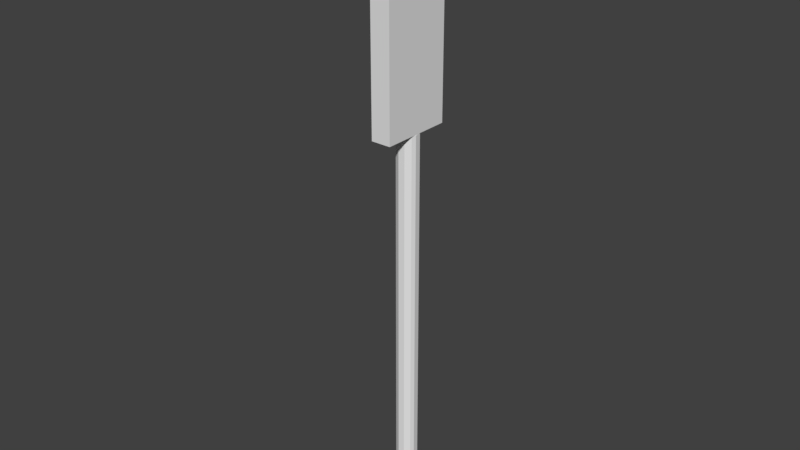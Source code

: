 # Source: Lever.blend  (saved by Blender 2.79.0; exported with 4.5.12 LTS)
import bpy
from mathutils import Matrix  # noqa: F401  (used for matrix-valued properties, if any)

bpy.ops.wm.read_factory_settings(use_empty=True)
scene = bpy.context.scene
scene.name = 'Scene'

# ---- collections
col_collection_1 = bpy.data.collections.new('Collection 1'); scene.collection.children.link(col_collection_1)

# ---- world
world_world = bpy.data.worlds.new('World'); scene.world = world_world
world_world.color = (0.05088, 0.05088, 0.05088)
world_world.use_sun_shadow = False
world_world.sun_shadow_jitter_overblur = 0.0
world_world.cycles.sampling_method = 'MANUAL'

# ---- meshes
me_cylinder_002 = bpy.data.meshes.new('Cylinder.002')
me_cylinder_002.from_pydata([(0.001194, -0.001022, 0.01604), (0.001194, -0.001022, 0.03907), (0.005605, -0.001022, 0.01604), (0.006138, -0.001022, 0.03907), (0.01236, -0.001022, 0.01604), (0.01236, -0.001022, 0.03907), (0.01223, -0.007261, 0.01604), (0.01223, -0.006729, 0.03907), (0.01236, -0.01167, 0.01604), (0.01236, -0.01167, 0.03907), (0.01236, -0.01608, 0.01604), (0.01236, -0.01608, 0.03907), (0.01236, -0.02408, 0.01604), (0.01236, -0.02408, 0.03907), (0.005605, -0.02408, 0.01604), (0.005605, -0.02408, 0.03907), (0.001194, -0.02408, 0.01604), (0.001194, -0.02408, 0.03907), (-0.01032, -0.02408, 0.01604), (-0.01032, -0.02408, 0.03907), (-0.01032, -0.02081, 0.01604), (-0.01032, -0.02081, 0.03907), (-0.01032, -0.01662, 0.01604), (-0.01032, -0.01662, 0.03907), (-0.01032, -0.01167, 0.01604), (-0.01032, -0.01167, 0.03907), (-0.01032, -0.006729, 0.01604), (-0.01032, -0.006729, 0.03907), (-0.01032, -0.001022, 0.01604), (-0.01032, -0.001022, 0.03907), (-0.003218, -0.001022, 0.01604), (-0.003218, -0.001022, 0.03907), (0.001194, -0.001022, -0.001587), (0.001194, -0.001022, 0.003733), (0.005605, -0.001022, 0.003733), (0.01236, -0.001022, 0.003733), (0.01222, -0.007261, 0.003733), (0.01236, -0.01167, 0.003733), (0.01236, -0.01608, 0.003733), (0.01236, -0.02408, 0.003733), (0.005605, -0.02408, 0.003733), (0.001194, -0.02408, 0.003733), (-0.01032, -0.02408, 0.003733), (-0.01032, -0.02081, 0.003733), (-0.01032, -0.01662, 0.003733), (-0.01032, -0.01167, 0.003733), (-0.01032, -0.006729, 0.003733), (-0.01032, -0.001022, 0.003733), (-0.003218, -0.001022, 0.003733), (0.001194, -0.001022, -0.007156), (0.005605, -0.001022, -0.001587), (0.01236, -0.001022, -0.001587), (0.01222, -0.007261, -0.001587), (0.01236, -0.01167, -0.001587), (0.01236, -0.01608, -0.001587), (0.01236, -0.02408, -0.001587), (0.005605, -0.02408, -0.001587), (0.001194, -0.02408, -0.001587), (-0.01032, -0.02408, -0.001587), (-0.01032, -0.02081, -0.001587), (-0.01032, -0.01662, -0.001587), (-0.01032, -0.01167, -0.001587), (-0.01032, -0.006729, -0.001587), (-0.01032, -0.001022, -0.001587), (-0.003218, -0.001022, -0.001587), (0.005605, -0.001022, -0.007156), (0.01236, -0.001022, -0.007156), (0.01222, -0.007261, -0.007156), (0.01236, -0.01167, -0.007156), (0.01236, -0.01608, -0.007156), (0.01236, -0.02408, -0.007156), (0.005605, -0.02408, -0.007156), (0.001194, -0.02408, -0.007156), (-0.01032, -0.02408, -0.007156), (-0.01032, -0.01982, -0.007156), (-0.01032, -0.01608, -0.007156), (-0.01032, -0.01167, -0.007156), (-0.01032, -0.006729, -0.007156), (-0.01032, -0.001022, -0.007156), (-0.003218, -0.001022, -0.007156), (0.001194, -0.01167, -0.007156), (0.003969, -0.004634, 0.2141), (0.00341, -0.005983, 0.03907), (0.0007206, -0.005448, 0.03907), (0.00569, -0.007507, 0.03907), (0.007214, -0.009787, 0.03907), (0.007749, -0.01248, 0.03907), (0.007214, -0.01517, 0.03907), (0.00569, -0.01745, 0.03907), (0.00341, -0.01897, 0.03907), (0.0007206, -0.0195, 0.03907), (-0.001969, -0.01897, 0.03907), (-0.004249, -0.01745, 0.03907), (-0.005772, -0.01517, 0.03907), (-0.006307, -0.01248, 0.03907), (-0.005772, -0.009787, 0.03907), (-0.004249, -0.007507, 0.03907), (-0.001969, -0.005983, 0.03907), (0.005765, -0.0002975, 0.2216), (0.0007206, -0.003988, 0.2141), (0.006723, -0.006474, 0.2141), (0.008563, -0.009228, 0.2141), (0.009209, -0.01248, 0.2141), (0.008563, -0.01572, 0.2141), (0.006723, -0.01848, 0.2141), (0.003969, -0.02032, 0.2141), (0.0007206, -0.02096, 0.2141), (-0.002528, -0.02032, 0.2141), (-0.005282, -0.01848, 0.2141), (-0.007122, -0.01572, 0.2141), (-0.007768, -0.01248, 0.2141), (-0.007122, -0.009228, 0.2141), (-0.005282, -0.006474, 0.2141), (-0.002528, -0.004634, 0.2141), (0.005765, -0.0002975, 0.2739), (0.0007206, 0.0007059, 0.2216), (0.01004, -0.003155, 0.2216), (0.0129, -0.007432, 0.2216), (0.0139, -0.01248, 0.2216), (0.0129, -0.01752, 0.2216), (0.01004, -0.0218, 0.2216), (0.005765, -0.02465, 0.2216), (0.0007206, -0.02566, 0.2216), (-0.004324, -0.02465, 0.2216), (-0.008601, -0.0218, 0.2216), (-0.01146, -0.01752, 0.2216), (-0.01246, -0.01248, 0.2216), (-0.01146, -0.007432, 0.2216), (-0.008601, -0.003155, 0.2216), (-0.004324, -0.0002975, 0.2216), (0.004835, -0.002544, 0.2769), (0.0007206, 0.0007059, 0.2739), (0.01004, -0.003155, 0.2739), (0.0129, -0.007432, 0.2739), (0.0139, -0.01248, 0.2739), (0.0129, -0.01752, 0.2739), (0.01004, -0.0218, 0.2739), (0.005765, -0.02465, 0.2739), (0.0007206, -0.02566, 0.2739), (-0.004324, -0.02465, 0.2739), (-0.008601, -0.0218, 0.2739), (-0.01146, -0.01752, 0.2739), (-0.01246, -0.01248, 0.2739), (-0.01146, -0.007432, 0.2739), (-0.008601, -0.003155, 0.2739), (-0.004324, -0.0002975, 0.2739), (0.0007206, -0.001725, 0.2769), (0.008323, -0.004874, 0.2769), (0.01065, -0.008362, 0.2769), (0.01147, -0.01248, 0.2769), (0.01065, -0.01659, 0.2769), (0.008323, -0.02008, 0.2769), (0.004835, -0.02241, 0.2769), (0.0007206, -0.02323, 0.2769), (-0.003394, -0.02241, 0.2769), (-0.006881, -0.02008, 0.2769), (-0.009212, -0.01659, 0.2769), (-0.01003, -0.01248, 0.2769), (-0.009212, -0.008362, 0.2769), (-0.006881, -0.004874, 0.2769), (-0.003394, -0.002544, 0.2769), (0.0007206, -0.01248, 0.2769)], [], [(3, 5, 4, 2), (5, 7, 6, 4), (7, 9, 8, 6), (9, 11, 10, 8), (11, 13, 12, 10), (13, 15, 14, 12), (15, 17, 16, 14), (17, 19, 18, 16), (19, 21, 20, 18), (21, 23, 22, 20), (23, 25, 24, 22), (25, 27, 26, 24), (27, 29, 28, 26), (29, 31, 30, 28), (31, 1, 0, 30), (8, 10, 38, 37), (22, 24, 45, 44), (12, 14, 40, 39), (2, 4, 35, 34), (26, 28, 47, 46), (16, 18, 42, 41), (6, 8, 37, 36), (30, 0, 33, 48), (20, 22, 44, 43), (10, 12, 39, 38), (0, 2, 34, 33), (24, 26, 46, 45), (14, 16, 41, 40), (4, 6, 36, 35), (28, 30, 48, 47), (18, 20, 43, 42), (1, 3, 2, 0), (41, 42, 58, 57), (48, 33, 32, 64), (33, 34, 50, 32), (40, 41, 57, 56), (47, 48, 64, 63), (39, 40, 56, 55), (46, 47, 63, 62), (38, 39, 55, 54), (45, 46, 62, 61), (37, 38, 54, 53), (44, 45, 61, 60), (36, 37, 53, 52), (43, 44, 60, 59), (35, 36, 52, 51), (42, 43, 59, 58), (34, 35, 51, 50), (62, 63, 78, 77), (54, 55, 70, 69), (61, 62, 77, 76), (53, 54, 69, 68), (60, 61, 76, 75), (52, 53, 68, 67), (59, 60, 75, 74), (51, 52, 67, 66), (58, 59, 74, 73), (50, 51, 66, 65), (57, 58, 73, 72), (64, 32, 49, 79), (32, 50, 65, 49), (56, 57, 72, 71), (63, 64, 79, 78), (55, 56, 71, 70), (77, 78, 80), (68, 69, 80), (73, 74, 80), (66, 67, 80), (71, 72, 80), (75, 76, 80), (49, 65, 80), (69, 70, 80), (78, 79, 80), (67, 68, 80), (76, 77, 80), (65, 66, 80), (74, 75, 80), (72, 73, 80), (70, 71, 80), (79, 49, 80), (25, 23, 93, 94), (15, 13, 88, 89), (5, 3, 82, 84), (29, 27, 95, 96), (19, 17, 90, 91), (9, 7, 85, 86), (1, 31, 97, 83), (23, 21, 92, 93), (13, 11, 87, 88), (3, 1, 83, 82), (27, 25, 94, 95), (17, 15, 89, 90), (7, 5, 84, 85), (31, 29, 96, 97), (21, 19, 91, 92), (11, 9, 86, 87), (90, 89, 105, 106), (97, 96, 112, 113), (89, 88, 104, 105), (96, 95, 111, 112), (88, 87, 103, 104), (95, 94, 110, 111), (87, 86, 102, 103), (94, 93, 109, 110), (86, 85, 101, 102), (93, 92, 108, 109), (85, 84, 100, 101), (92, 91, 107, 108), (84, 82, 81, 100), (91, 90, 106, 107), (83, 97, 113, 99), (82, 83, 99, 81), (111, 110, 126, 127), (103, 102, 118, 119), (110, 109, 125, 126), (102, 101, 117, 118), (109, 108, 124, 125), (101, 100, 116, 117), (108, 107, 123, 124), (100, 81, 98, 116), (107, 106, 122, 123), (99, 113, 129, 115), (81, 99, 115, 98), (106, 105, 121, 122), (113, 112, 128, 129), (105, 104, 120, 121), (112, 111, 127, 128), (104, 103, 119, 120), (117, 116, 132, 133), (124, 123, 139, 140), (116, 98, 114, 132), (123, 122, 138, 139), (115, 129, 145, 131), (98, 115, 131, 114), (122, 121, 137, 138), (129, 128, 144, 145), (121, 120, 136, 137), (128, 127, 143, 144), (120, 119, 135, 136), (127, 126, 142, 143), (119, 118, 134, 135), (126, 125, 141, 142), (118, 117, 133, 134), (125, 124, 140, 141), (114, 131, 146, 130), (138, 137, 152, 153), (145, 144, 159, 160), (137, 136, 151, 152), (144, 143, 158, 159), (136, 135, 150, 151), (143, 142, 157, 158), (135, 134, 149, 150), (142, 141, 156, 157), (134, 133, 148, 149), (141, 140, 155, 156), (133, 132, 147, 148), (140, 139, 154, 155), (132, 114, 130, 147), (139, 138, 153, 154), (131, 145, 160, 146), (150, 149, 161), (155, 154, 161), (160, 159, 161), (148, 147, 161), (153, 152, 161), (158, 157, 161), (130, 146, 161), (151, 150, 161), (156, 155, 161), (146, 160, 161), (149, 148, 161), (154, 153, 161), (159, 158, 161), (147, 130, 161), (152, 151, 161), (157, 156, 161)])
_uv = me_cylinder_002.uv_layers.new(name='UVMap')
_uv.uv.foreach_set('vector', [0.4181, 0.2464, 0.3978, 0.2464, 0.3978, 0.1712, 0.4198, 0.1712, 0.3978, 0.2464, 0.3792, 0.2464, 0.3774, 0.1712, 0.3978, 0.1712, 0.3792, 0.2464, 0.363, 0.2464, 0.363, 0.1712, 0.3774, 0.1712, 0.363, 0.2464, 0.3486, 0.2464, 0.3486, 0.1712, 0.363, 0.1712, 0.3486, 0.2464, 0.3225, 0.2464, 0.3225, 0.1712, 0.3486, 0.1712, 0.3225, 0.2464, 0.3005, 0.2464, 0.3005, 0.1712, 0.3225, 0.1712, 0.3005, 0.2464, 0.2861, 0.2464, 0.2861, 0.1712, 0.3005, 0.1712, 0.2861, 0.2464, 0.2485, 0.2464, 0.2485, 0.1712, 0.2861, 0.1712, 0.2485, 0.2464, 0.2378, 0.2464, 0.2378, 0.1712, 0.2485, 0.1712, 0.2378, 0.2464, 0.2241, 0.2464, 0.2241, 0.1712, 0.2378, 0.1712, 0.2241, 0.2464, 0.208, 0.2464, 0.208, 0.1712, 0.2241, 0.1712, 0.1757, 0.1995, 0.1586, 0.1968, 0.1714, 0.1173, 0.1885, 0.12, 0.4904, 0.2464, 0.4718, 0.2464, 0.4718, 0.1712, 0.4904, 0.1712, 0.4718, 0.2464, 0.4486, 0.2464, 0.4486, 0.1712, 0.4718, 0.1712, 0.4486, 0.2464, 0.4342, 0.2464, 0.4342, 0.1712, 0.4486, 0.1712, 0.363, 0.5046, 0.3486, 0.5046, 0.3486, 0.4644, 0.363, 0.4644, 0.2241, 0.5046, 0.208, 0.5046, 0.208, 0.4644, 0.2241, 0.4644, 0.3225, 0.5046, 0.3005, 0.5046, 0.3005, 0.4644, 0.3225, 0.4644, 0.4198, 0.5046, 0.3978, 0.5046, 0.3978, 0.4644, 0.4198, 0.4644, 0.4904, 0.5046, 0.4718, 0.5046, 0.4718, 0.4644, 0.4904, 0.4644, 0.2861, 0.5046, 0.2485, 0.5046, 0.2485, 0.4644, 0.2861, 0.4644, 0.3774, 0.5046, 0.363, 0.5046, 0.363, 0.4644, 0.3774, 0.4644, 0.4486, 0.5046, 0.4342, 0.5046, 0.4342, 0.4644, 0.4486, 0.4644, 0.2378, 0.5046, 0.2241, 0.5046, 0.2241, 0.4644, 0.2378, 0.4644, 0.3486, 0.5046, 0.3225, 0.5046, 0.3225, 0.4644, 0.3486, 0.4644, 0.4342, 0.5046, 0.4198, 0.5046, 0.4198, 0.4644, 0.4342, 0.4644, 0.1885, 0.12, 0.1714, 0.1173, 0.1782, 0.07479, 0.1953, 0.07753, 0.3005, 0.5046, 0.2861, 0.5046, 0.2861, 0.4644, 0.3005, 0.4644, 0.3978, 0.5046, 0.3774, 0.5046, 0.3774, 0.4644, 0.3978, 0.4644, 0.4718, 0.5046, 0.4486, 0.5046, 0.4486, 0.4644, 0.4718, 0.4644, 0.2485, 0.5046, 0.2378, 0.5046, 0.2378, 0.4644, 0.2485, 0.4644, 0.4342, 0.2464, 0.4181, 0.2464, 0.4198, 0.1712, 0.4342, 0.1712, 0.2861, 0.5407, 0.2485, 0.5407, 0.2485, 0.5234, 0.2861, 0.5234, 0.4486, 0.5407, 0.4342, 0.5407, 0.4342, 0.5234, 0.4486, 0.5234, 0.4342, 0.5407, 0.4198, 0.5407, 0.4198, 0.5234, 0.4342, 0.5234, 0.3005, 0.5407, 0.2861, 0.5407, 0.2861, 0.5234, 0.3005, 0.5234, 0.4718, 0.5407, 0.4486, 0.5407, 0.4486, 0.5234, 0.4718, 0.5234, 0.3225, 0.5407, 0.3005, 0.5407, 0.3005, 0.5234, 0.3225, 0.5234, 0.4904, 0.5407, 0.4718, 0.5407, 0.4718, 0.5234, 0.4904, 0.5234, 0.3486, 0.5407, 0.3225, 0.5407, 0.3225, 0.5234, 0.3486, 0.5234, 0.1953, 0.07753, 0.1782, 0.07479, 0.1811, 0.05642, 0.1982, 0.05916, 0.363, 0.5407, 0.3486, 0.5407, 0.3486, 0.5234, 0.363, 0.5234, 0.2241, 0.5407, 0.208, 0.5407, 0.208, 0.5234, 0.2241, 0.5234, 0.3774, 0.5407, 0.363, 0.5407, 0.363, 0.5234, 0.3774, 0.5234, 0.2378, 0.5407, 0.2241, 0.5407, 0.2241, 0.5234, 0.2378, 0.5234, 0.3978, 0.5407, 0.3774, 0.5407, 0.3774, 0.5234, 0.3978, 0.5234, 0.2485, 0.5407, 0.2378, 0.5407, 0.2378, 0.5234, 0.2485, 0.5234, 0.4198, 0.5407, 0.3978, 0.5407, 0.3978, 0.5234, 0.4198, 0.5234, 0.4904, 0.523, 0.4718, 0.523, 0.4718, 0.5049, 0.4904, 0.5049, 0.3486, 0.523, 0.3225, 0.523, 0.3225, 0.5049, 0.3486, 0.5049, 0.1982, 0.05916, 0.1811, 0.05642, 0.1842, 0.03719, 0.2013, 0.03993, 0.363, 0.523, 0.3486, 0.523, 0.3486, 0.5049, 0.363, 0.5049, 0.2241, 0.523, 0.208, 0.523, 0.208, 0.5049, 0.2224, 0.5049, 0.3774, 0.523, 0.363, 0.523, 0.363, 0.5049, 0.3774, 0.5049, 0.2378, 0.523, 0.2241, 0.523, 0.2224, 0.5049, 0.2346, 0.5049, 0.3978, 0.523, 0.3774, 0.523, 0.3774, 0.5049, 0.3978, 0.5049, 0.2485, 0.523, 0.2378, 0.523, 0.2346, 0.5049, 0.2485, 0.5049, 0.4198, 0.523, 0.3978, 0.523, 0.3978, 0.5049, 0.4198, 0.5049, 0.2861, 0.523, 0.2485, 0.523, 0.2485, 0.5049, 0.2861, 0.5049, 0.4486, 0.523, 0.4342, 0.523, 0.4342, 0.5049, 0.4486, 0.5049, 0.4342, 0.523, 0.4198, 0.523, 0.4198, 0.5049, 0.4342, 0.5049, 0.3005, 0.523, 0.2861, 0.523, 0.2861, 0.5049, 0.3005, 0.5049, 0.4718, 0.523, 0.4486, 0.523, 0.4486, 0.5049, 0.4718, 0.5049, 0.3225, 0.523, 0.3005, 0.523, 0.3005, 0.5049, 0.3225, 0.5049, 0.3668, 0.2467, 0.3854, 0.2467, 0.3507, 0.2843, 0.3507, 0.3207, 0.3363, 0.3207, 0.3507, 0.2843, 0.3102, 0.2467, 0.324, 0.2467, 0.3507, 0.2843, 0.3854, 0.3207, 0.3651, 0.3203, 0.3507, 0.2843, 0.3102, 0.2987, 0.3102, 0.2843, 0.3507, 0.2843, 0.3363, 0.2467, 0.3507, 0.2467, 0.3507, 0.2843, 0.3854, 0.2843, 0.3854, 0.2987, 0.3507, 0.2843, 0.3363, 0.3207, 0.3102, 0.3207, 0.3507, 0.2843, 0.3854, 0.2467, 0.3854, 0.2699, 0.3507, 0.2843, 0.3651, 0.3203, 0.3507, 0.3207, 0.3507, 0.2843, 0.2013, 0.03993, 0.1842, 0.03719, 0.2077, 0.000157, 0.3854, 0.2987, 0.3854, 0.3207, 0.3507, 0.2843, 0.324, 0.2467, 0.3363, 0.2467, 0.3507, 0.2843, 0.3102, 0.2843, 0.3102, 0.2467, 0.3507, 0.2843, 0.3102, 0.3207, 0.3102, 0.2987, 0.3507, 0.2843, 0.3854, 0.2699, 0.3854, 0.2843, 0.3507, 0.2843, 0.4441, 0.419, 0.4441, 0.4351, 0.4293, 0.4304, 0.431, 0.4216, 0.3922, 0.4595, 0.3701, 0.4595, 0.3919, 0.4378, 0.3993, 0.4428, 0.3701, 0.3842, 0.3904, 0.3842, 0.3993, 0.4004, 0.3919, 0.4054, 0.4441, 0.3842, 0.4441, 0.4028, 0.4293, 0.4128, 0.4243, 0.4054, 0.4441, 0.4595, 0.4066, 0.4595, 0.4081, 0.4445, 0.4169, 0.4428, 0.3701, 0.419, 0.3705, 0.4028, 0.3869, 0.4128, 0.3852, 0.4216, 0.4066, 0.3842, 0.421, 0.3842, 0.4169, 0.4004, 0.4081, 0.3987, 0.4441, 0.4351, 0.4441, 0.4488, 0.4243, 0.4378, 0.4293, 0.4304, 0.3701, 0.4595, 0.3701, 0.4334, 0.3869, 0.4304, 0.3919, 0.4378, 0.3904, 0.3842, 0.4066, 0.3842, 0.4081, 0.3987, 0.3993, 0.4004, 0.1586, 0.1968, 0.1757, 0.1995, 0.1762, 0.2139, 0.1667, 0.2142, 0.4066, 0.4595, 0.3922, 0.4595, 0.3993, 0.4428, 0.4081, 0.4445, 0.3705, 0.4028, 0.3701, 0.3842, 0.3919, 0.4054, 0.3869, 0.4128, 0.421, 0.3842, 0.4441, 0.3842, 0.4243, 0.4054, 0.4169, 0.4004, 0.4441, 0.4488, 0.4441, 0.4595, 0.4169, 0.4428, 0.4243, 0.4378, 0.3701, 0.4334, 0.3701, 0.419, 0.3852, 0.4216, 0.3869, 0.4304, 0.04472, 0.0004734, 0.05445, 0.0005168, 0.05287, 0.5576, 0.04233, 0.5576, 0.1322, 0.0003488, 0.142, 0.0002634, 0.1478, 0.5574, 0.1372, 0.5575, 0.05445, 0.0005168, 0.06417, 0.0005458, 0.06342, 0.5577, 0.05287, 0.5576, 0.142, 0.0002634, 0.1517, 0.0001638, 0.1583, 0.5573, 0.1478, 0.5574, 0.06417, 0.0005458, 0.0739, 0.0005606, 0.07396, 0.5577, 0.06342, 0.5577, 0.1667, 0.2142, 0.1762, 0.2139, 0.1977, 0.7629, 0.1873, 0.7632, 0.0739, 0.0005606, 0.08362, 0.0005611, 0.08451, 0.5577, 0.07396, 0.5577, 0.005827, 0.000157, 0.01555, 0.0002575, 0.0107, 0.5574, 0.000157, 0.5572, 0.08362, 0.0005611, 0.09335, 0.0005472, 0.09505, 0.5577, 0.08451, 0.5577, 0.01555, 0.0002575, 0.02528, 0.0003438, 0.02124, 0.5574, 0.0107, 0.5574, 0.09335, 0.0005472, 0.1031, 0.0005191, 0.1056, 0.5576, 0.09505, 0.5577, 0.02528, 0.0003438, 0.035, 0.0004158, 0.03179, 0.5575, 0.02124, 0.5574, 0.1031, 0.0005191, 0.1128, 0.0004766, 0.1161, 0.5576, 0.1056, 0.5576, 0.035, 0.0004158, 0.04472, 0.0004734, 0.04233, 0.5576, 0.03179, 0.5575, 0.1225, 0.0004198, 0.1322, 0.0003488, 0.1372, 0.5575, 0.1267, 0.5575, 0.1128, 0.0004766, 0.1225, 0.0004198, 0.1267, 0.5575, 0.1161, 0.5576, 0.1873, 0.7632, 0.1977, 0.7629, 0.2016, 0.7903, 0.1854, 0.7909, 0.2835, 0.4354, 0.2943, 0.4354, 0.2973, 0.4641, 0.2805, 0.4641, 0.2368, 0.3842, 0.2381, 0.3949, 0.2099, 0.4012, 0.208, 0.3845, 0.2943, 0.4354, 0.3049, 0.4332, 0.3137, 0.4606, 0.2973, 0.4641, 0.2381, 0.3949, 0.2415, 0.4052, 0.2153, 0.4171, 0.2099, 0.4012, 0.3049, 0.4332, 0.3148, 0.4288, 0.3291, 0.4538, 0.3137, 0.4606, 0.2415, 0.4052, 0.247, 0.4145, 0.2238, 0.4316, 0.2153, 0.4171, 0.3148, 0.4288, 0.3236, 0.4225, 0.3427, 0.444, 0.3291, 0.4538, 0.247, 0.4145, 0.2543, 0.4225, 0.2351, 0.444, 0.2238, 0.4316, 0.3308, 0.4145, 0.3363, 0.4052, 0.3625, 0.4171, 0.354, 0.4316, 0.3236, 0.4225, 0.3308, 0.4145, 0.354, 0.4316, 0.3427, 0.444, 0.2543, 0.4225, 0.263, 0.4288, 0.2487, 0.4538, 0.2351, 0.444, 0.3363, 0.4052, 0.3398, 0.3949, 0.3679, 0.4012, 0.3625, 0.4171, 0.263, 0.4288, 0.2729, 0.4332, 0.2641, 0.4606, 0.2487, 0.4538, 0.3398, 0.3949, 0.341, 0.3842, 0.3698, 0.3845, 0.3679, 0.4012, 0.2729, 0.4332, 0.2835, 0.4354, 0.2805, 0.4641, 0.2641, 0.4606, 0.3591, 0.0001575, 0.3759, 0.0001574, 0.3759, 0.1709, 0.3591, 0.1709, 0.2416, 0.0001576, 0.2584, 0.0001576, 0.2584, 0.1709, 0.2416, 0.1709, 0.3759, 0.0001574, 0.3927, 0.0001573, 0.3927, 0.1709, 0.3759, 0.1709, 0.2584, 0.0001576, 0.2752, 0.0001576, 0.2752, 0.1709, 0.2584, 0.1709, 0.4095, 0.0001573, 0.4263, 0.0001572, 0.4263, 0.1709, 0.4095, 0.1709, 0.3927, 0.0001573, 0.4095, 0.0001573, 0.4095, 0.1709, 0.3927, 0.1709, 0.2752, 0.0001576, 0.2919, 0.0001576, 0.2919, 0.1709, 0.2752, 0.1709, 0.4263, 0.0001572, 0.443, 0.0001571, 0.443, 0.1709, 0.4263, 0.1709, 0.2919, 0.0001576, 0.3087, 0.0001576, 0.3087, 0.1709, 0.2919, 0.1709, 0.443, 0.0001571, 0.4598, 0.000157, 0.4598, 0.1709, 0.443, 0.1709, 0.3087, 0.0001576, 0.3255, 0.0001576, 0.3255, 0.1709, 0.3087, 0.1709, 0.1854, 0.7909, 0.2016, 0.7903, 0.2077, 0.9544, 0.1916, 0.955, 0.3255, 0.0001576, 0.3423, 0.0001575, 0.3423, 0.1709, 0.3255, 0.1709, 0.208, 0.0001576, 0.2248, 0.0001576, 0.2248, 0.1709, 0.208, 0.1709, 0.3423, 0.0001575, 0.3591, 0.0001575, 0.3591, 0.1709, 0.3423, 0.1709, 0.2248, 0.0001576, 0.2416, 0.0001576, 0.2416, 0.1709, 0.2248, 0.1709, 0.2979, 0.3548, 0.2866, 0.3672, 0.2783, 0.3577, 0.2875, 0.3475, 0.2726, 0.254, 0.2866, 0.2634, 0.2783, 0.2729, 0.2669, 0.2653, 0.2726, 0.3766, 0.2568, 0.3822, 0.2541, 0.3699, 0.2669, 0.3653, 0.2866, 0.2634, 0.2979, 0.2758, 0.2875, 0.2831, 0.2783, 0.2729, 0.2568, 0.3822, 0.2401, 0.3839, 0.2404, 0.3712, 0.2541, 0.3699, 0.2979, 0.2758, 0.3058, 0.2906, 0.294, 0.2952, 0.2875, 0.2831, 0.1916, 0.955, 0.2077, 0.9544, 0.2067, 0.9665, 0.1935, 0.967, 0.3058, 0.2906, 0.3098, 0.3069, 0.2973, 0.3084, 0.294, 0.2952, 0.208, 0.2555, 0.2235, 0.2491, 0.2269, 0.2613, 0.2142, 0.2666, 0.3098, 0.3069, 0.3098, 0.3237, 0.2973, 0.3221, 0.2973, 0.3084, 0.2235, 0.2491, 0.2401, 0.2467, 0.2404, 0.2593, 0.2269, 0.2613, 0.3098, 0.3237, 0.3058, 0.34, 0.294, 0.3354, 0.2973, 0.3221, 0.2401, 0.2467, 0.2568, 0.2484, 0.2541, 0.2607, 0.2404, 0.2593, 0.3058, 0.34, 0.2979, 0.3548, 0.2875, 0.3475, 0.294, 0.3354, 0.2568, 0.2484, 0.2726, 0.254, 0.2669, 0.2653, 0.2541, 0.2607, 0.2866, 0.3672, 0.2726, 0.3766, 0.2669, 0.3653, 0.2783, 0.3577, 0.4133, 0.2519, 0.427, 0.2519, 0.4202, 0.2863, 0.391, 0.3058, 0.3857, 0.2932, 0.4202, 0.2863, 0.4493, 0.3058, 0.4396, 0.3155, 0.4202, 0.2863, 0.4396, 0.2571, 0.4493, 0.2668, 0.4202, 0.2863, 0.3857, 0.2795, 0.391, 0.2668, 0.4202, 0.2863, 0.1935, 0.967, 0.2067, 0.9665, 0.2013, 0.9998, 0.4546, 0.2795, 0.4546, 0.2932, 0.4202, 0.2863, 0.4007, 0.2571, 0.4133, 0.2519, 0.4202, 0.2863, 0.4007, 0.3155, 0.391, 0.3058, 0.4202, 0.2863, 0.4546, 0.2932, 0.4493, 0.3058, 0.4202, 0.2863, 0.427, 0.2519, 0.4396, 0.2571, 0.4202, 0.2863, 0.3857, 0.2932, 0.3857, 0.2795, 0.4202, 0.2863, 0.4396, 0.3155, 0.427, 0.3207, 0.4202, 0.2863, 0.4493, 0.2668, 0.4546, 0.2795, 0.4202, 0.2863, 0.391, 0.2668, 0.4007, 0.2571, 0.4202, 0.2863, 0.4133, 0.3207, 0.4007, 0.3155, 0.4202, 0.2863])
me_cylinder_002.materials.append(None)
me_cylinder_002.use_remesh_preserve_volume = False
me_cylinder_002.use_remesh_preserve_attributes = False
me_cylinder_002.use_mirror_vertex_groups = False
me_cylinder_002.update()
me_cylinder = bpy.data.meshes.new('Cylinder')
me_cylinder.from_pydata([(0.0, 0.05, -0.001748), (0.0, 0.05, 0.9458), (0.02778, 0.04157, -0.001748), (0.02778, 0.04157, 0.9458), (0.04619, 0.01913, -0.001748), (0.04619, 0.01913, 0.9458), (0.04904, -0.009755, -0.001748), (0.04904, -0.009755, 0.9458), (0.04157, -0.02778, -0.001748), (0.04157, -0.02778, 0.9458), (0.01913, -0.04619, -0.001748), (0.01913, -0.04619, 0.9458), (-0.009755, -0.04904, -0.001748), (-0.009755, -0.04904, 0.9458), (-0.03536, -0.03536, -0.001748), (-0.03536, -0.03536, 0.9458), (-0.04904, -0.009754, -0.001748), (-0.04904, -0.009755, 0.9458), (-0.04619, 0.01913, -0.001748), (-0.04619, 0.01913, 0.9458), (-0.02778, 0.04157, -0.001748), (-0.02778, 0.04157, 0.9458), (0.001418, -0.0005875, 0.9458), (0.001418, -0.0005873, -0.001748)], [], [(1, 3, 2, 0), (3, 5, 4, 2), (5, 7, 6, 4), (7, 9, 8, 6), (9, 11, 10, 8), (11, 13, 12, 10), (13, 15, 14, 12), (15, 17, 16, 14), (17, 19, 18, 16), (19, 21, 20, 18), (21, 1, 0, 20), (17, 15, 22), (20, 0, 23), (15, 13, 22), (13, 11, 22), (11, 9, 22), (9, 7, 22), (3, 1, 22), (7, 5, 22), (1, 21, 22), (5, 3, 22), (21, 19, 22), (19, 17, 22), (8, 10, 23), (6, 8, 23), (0, 2, 23), (4, 6, 23), (2, 4, 23), (18, 20, 23), (16, 18, 23), (14, 16, 23), (12, 14, 23), (10, 12, 23)])
_uv = me_cylinder.uv_layers.new(name='UVMap')
_uv.uv.foreach_set('vector', [0.03371, 0.9646, 0.01689, 0.9644, 0.01689, 0.0002713, 0.03371, 0.0004794, 0.01689, 0.9644, 6.327e-05, 0.9642, 6.326e-05, 6.326e-05, 0.01689, 0.0002713, 0.2024, 0.9476, 0.1868, 0.9474, 0.1862, 0.05251, 0.2018, 0.05269, 0.1683, 0.9663, 0.1515, 0.9661, 0.1515, 0.001936, 0.1683, 0.002172, 0.1515, 0.9661, 0.1347, 0.9659, 0.1347, 0.001728, 0.1515, 0.001936, 0.1347, 0.9659, 0.1178, 0.9657, 0.1178, 0.00152, 0.1347, 0.001728, 0.1178, 0.9657, 0.101, 0.9655, 0.101, 0.001312, 0.1178, 0.00152, 0.101, 0.9655, 0.08418, 0.9652, 0.08418, 0.001104, 0.101, 0.001312, 0.08418, 0.9652, 0.06736, 0.965, 0.06736, 0.0008955, 0.08418, 0.001104, 0.06736, 0.965, 0.05054, 0.9648, 0.05054, 0.0006874, 0.06736, 0.0008955, 0.05054, 0.9648, 0.03371, 0.9646, 0.03371, 0.0004794, 0.05054, 0.0006874, 0.08418, 0.9652, 0.101, 0.9655, 0.08418, 0.9652, 0.05054, 0.0006874, 0.03371, 0.0004794, 0.05054, 0.0006874, 0.101, 0.9655, 0.1178, 0.9657, 0.101, 0.9655, 0.1178, 0.9657, 0.1347, 0.9659, 0.1178, 0.9657, 0.1347, 0.9659, 0.1515, 0.9661, 0.1347, 0.9659, 0.1515, 0.9661, 0.1683, 0.9663, 0.1515, 0.9661, 0.01689, 0.9644, 0.03371, 0.9646, 0.01689, 0.9644, 0.1868, 0.9474, 0.2024, 0.9476, 0.1868, 0.9474, 0.03371, 0.9646, 0.05054, 0.9648, 0.03371, 0.9646, 6.327e-05, 0.9642, 0.01689, 0.9644, 6.327e-05, 0.9642, 0.05054, 0.9648, 0.06736, 0.965, 0.05054, 0.9648, 0.06736, 0.965, 0.08418, 0.9652, 0.06736, 0.965, 0.1515, 0.001936, 0.1347, 0.001728, 0.1515, 0.001936, 0.1683, 0.002172, 0.1515, 0.001936, 0.1683, 0.002172, 0.03371, 0.0004794, 0.01689, 0.0002713, 0.03371, 0.0004794, 0.2018, 0.05269, 0.1862, 0.05251, 0.2018, 0.05269, 0.01689, 0.0002713, 6.326e-05, 6.326e-05, 0.01689, 0.0002713, 0.06736, 0.0008955, 0.05054, 0.0006874, 0.06736, 0.0008955, 0.08418, 0.001104, 0.06736, 0.0008955, 0.08418, 0.001104, 0.101, 0.001312, 0.08418, 0.001104, 0.101, 0.001312, 0.1178, 0.00152, 0.101, 0.001312, 0.1178, 0.00152, 0.1347, 0.001728, 0.1178, 0.00152, 0.1347, 0.001728])
me_cylinder.use_remesh_preserve_volume = False
me_cylinder.use_remesh_preserve_attributes = False
me_cylinder.use_mirror_vertex_groups = False
me_cylinder.update()
me_cylinder.normals_split_custom_set([tuple(v) for v in zip(*[iter([0.2903, 0.9569, 1.185e-07, 0.2903, 0.9569, 1.185e-07, 0.2903, 0.9569, 1.185e-07, 0.2903, 0.9569, 1.185e-07, 0.773, 0.6344, 8.253e-08, 0.773, 0.6344, 8.253e-08, 0.773, 0.6344, 8.253e-08, 0.773, 0.6344, 8.253e-08, 0.9952, 0.09802, 1.266e-08, 0.9952, 0.09802, 1.266e-08, 0.9952, 0.09802, 1.266e-08, 0.9952, 0.09802, 1.266e-08, 0.9239, -0.3827, -4.881e-08, 0.9239, -0.3827, -4.881e-08, 0.9239, -0.3827, -4.881e-08, 0.9239, -0.3827, -4.881e-08, 0.6344, -0.773, -1.016e-07, 0.6344, -0.773, -1.016e-07, 0.6344, -0.773, -1.016e-07, 0.6344, -0.773, -1.016e-07, 0.09802, -0.9952, -1.227e-07, 0.09802, -0.9952, -1.227e-07, 0.09802, -0.9952, -1.227e-07, 0.09802, -0.9952, -1.227e-07, -0.4714, -0.8819, -1.185e-07, -0.4714, -0.8819, -1.185e-07, -0.4714, -0.8819, -1.185e-07, -0.4714, -0.8819, -1.185e-07, -0.8819, -0.4714, -6.031e-08, -0.8819, -0.4714, -6.031e-08, -0.8819, -0.4714, -6.031e-08, -0.8819, -0.4714, -6.031e-08, -0.9952, 0.09802, 1.266e-08, -0.9952, 0.09802, 1.266e-08, -0.9952, 0.09802, 1.266e-08, -0.9952, 0.09802, 1.266e-08, -0.773, 0.6344, 8.253e-08, -0.773, 0.6344, 8.253e-08, -0.773, 0.6344, 8.253e-08, -0.773, 0.6344, 8.253e-08, -0.2903, 0.9569, 1.227e-07, -0.2903, 0.9569, 1.227e-07, -0.2903, 0.9569, 1.227e-07, -0.2903, 0.9569, 1.227e-07, 5.257e-06, 0.0, 1.0, 5.257e-06, 0.0, 1.0, 5.257e-06, 0.0, 1.0, 0.0, -2.282e-09, -1.0, 0.0, -2.282e-09, -1.0, 0.0, -2.282e-09, -1.0, -5.347e-06, 0.0, 1.0, -5.347e-06, 0.0, 1.0, -5.347e-06, 0.0, 1.0, 0.0, 0.0, 1.0, 0.0, 0.0, 1.0, 0.0, 0.0, 1.0, -2.76e-06, 0.0, 1.0, -2.76e-06, 0.0, 1.0, -2.76e-06, 0.0, 1.0, -2.01e-06, 0.0, 1.0, -2.01e-06, 0.0, 1.0, -2.01e-06, 0.0, 1.0, 0.0, 0.0, 1.0, 0.0, 0.0, 1.0, 0.0, 0.0, 1.0, 2.76e-06, 0.0, 1.0, 2.76e-06, 0.0, 1.0, 2.76e-06, 0.0, 1.0, 0.0, 0.0, 1.0, 0.0, 0.0, 1.0, 0.0, 0.0, 1.0, 5.447e-06, 0.0, 1.0, 5.447e-06, 0.0, 1.0, 5.447e-06, 0.0, 1.0, -2.602e-06, 0.0, 1.0, -2.602e-06, 0.0, 1.0, -2.602e-06, 0.0, 1.0, -1.301e-06, 0.0, 1.0, -1.301e-06, 0.0, 1.0, -1.301e-06, 0.0, 1.0, -1.078e-08, 1.936e-09, -1.0, -1.078e-08, 1.936e-09, -1.0, -1.078e-08, 1.936e-09, -1.0, 0.0, 9.378e-10, -1.0, 0.0, 9.378e-10, -1.0, 0.0, 9.378e-10, -1.0, 0.0, -2.321e-09, -1.0, 0.0, -2.321e-09, -1.0, 0.0, -2.321e-09, -1.0, -5.391e-09, -2.454e-10, -1.0, -5.391e-09, -2.454e-10, -1.0, -5.391e-09, -2.454e-10, -1.0, -5.319e-09, -1.567e-09, -1.0, -5.319e-09, -1.567e-09, -1.0, -5.319e-09, -1.567e-09, -1.0, 0.0, -1.498e-09, -1.0, 0.0, -1.498e-09, -1.0, 0.0, -1.498e-09, -1.0, 5.083e-09, -2.314e-10, -1.0, 5.083e-09, -2.314e-10, -1.0, 5.083e-09, -2.314e-10, -1.0, 5.134e-09, 1.124e-09, -1.0, 5.134e-09, 1.124e-09, -1.0, 5.134e-09, 1.124e-09, -1.0, 5.222e-09, 2.139e-09, -1.0, 5.222e-09, 2.139e-09, -1.0, 5.222e-09, 2.139e-09, -1.0, 0.0, 2.459e-09, -1.0, 0.0, 2.459e-09, -1.0, 0.0, 2.459e-09, -1.0])] * 3)])
me_cube = bpy.data.meshes.new('Cube')
me_cube.from_pydata([(0.02396, 0.08271, -0.2446), (0.02396, -0.08618, -0.2446), (-0.023, -0.08618, -0.2446), (-0.023, 0.08271, -0.2446), (0.02396, 0.08271, 0.1554), (0.02396, -0.08618, 0.1554), (-0.01423, -0.08618, 0.1554), (-0.01423, 0.08271, 0.1554), (0.02396, 0.02641, -0.2446), (0.02396, -0.02988, -0.2446), (-0.0271, -0.02988, -0.2446), (-0.0271, 0.02641, -0.2446), (0.02396, 0.02641, 0.1554), (0.02396, -0.02988, 0.1554), (-0.01423, -0.02988, 0.1554), (-0.01423, 0.02641, 0.1554), (0.02396, 0.01625, -0.2446), (0.02396, -0.01823, -0.2446), (-0.0271, -0.01823, -0.2446), (-0.0271, 0.01625, -0.2446), (0.02396, 0.01625, 0.1554), (0.02396, -0.01823, 0.1554), (-0.01423, -0.01823, 0.1554), (-0.01423, 0.01625, 0.1554), (0.02396, 0.08271, 0.04075), (0.02396, -0.08618, 0.04075), (-0.023, -0.08618, 0.04075), (-0.023, 0.08271, 0.04075), (-0.03416, -0.02988, 0.04075), (-0.03416, 0.02641, 0.04075), (0.02396, 0.02641, 0.04075), (0.02396, -0.02988, 0.04075), (0.02396, 0.01625, 0.04075), (0.02396, -0.01823, 0.04075), (-0.03416, -0.01823, 0.04075), (-0.03416, 0.01625, 0.04075), (-0.03416, -0.02988, -0.08548), (-0.03416, 0.02641, -0.08548), (0.02396, 0.02641, -0.08548), (0.02396, -0.02988, -0.08548), (0.02396, 0.01625, -0.08548), (0.02396, -0.01823, -0.08548), (-0.03416, -0.01823, -0.08548), (-0.03416, 0.01625, -0.08548), (0.02396, 0.08271, -0.08548), (0.02396, -0.08618, -0.08548), (-0.023, -0.08618, -0.08548), (-0.023, 0.08271, -0.08548), (-0.05115, -0.02988, 0.02727), (-0.05115, -0.01823, 0.02727), (-0.05115, 0.01625, 0.02727), (-0.05115, 0.02641, 0.02727), (-0.05115, -0.02988, -0.05901), (-0.05115, 0.02641, -0.05901), (-0.05115, -0.01823, -0.05901), (-0.05115, 0.01625, -0.05901), (0.02396, 0.08271, -0.004613), (0.02396, -0.08618, -0.004613), (-0.023, -0.08618, -0.004613), (-0.023, 0.08271, -0.004613), (-0.03416, -0.02988, -0.004613), (-0.03416, 0.02641, -0.004613), (0.02396, 0.02641, -0.004613), (0.02396, -0.02988, -0.004613), (0.02396, 0.01625, -0.004613), (0.02396, -0.01823, -0.004613), (-0.03416, -0.01823, -0.004613), (-0.03416, 0.01625, -0.004613), (-0.05115, -0.02988, -0.005888), (-0.05115, 0.02641, -0.005888), (-0.05115, -0.01823, -0.005888), (-0.05115, 0.01625, -0.005888), (-0.03416, -0.02988, -0.03143), (-0.03416, 0.02641, -0.03143), (0.02396, 0.02641, -0.03143), (0.02396, -0.02988, -0.03143), (0.02396, 0.01625, -0.03143), (0.02396, -0.01823, -0.03143), (-0.03416, -0.01823, -0.03143), (-0.03416, 0.01625, -0.03143), (-0.05115, -0.02988, -0.02422), (-0.05115, 0.02641, -0.02422), (-0.05115, -0.01823, -0.02422), (-0.05115, 0.01625, -0.02422), (0.02396, 0.08271, -0.03143), (0.02396, -0.08618, -0.03143), (-0.023, -0.08618, -0.03143), (-0.023, 0.08271, -0.03143), (-0.05623, 0.01625, -0.01086), (-0.05623, 0.02641, -0.01086), (-0.05623, -0.02988, -0.01086), (-0.05623, -0.01823, -0.01086), (-0.05623, -0.02988, -0.02094), (-0.05623, 0.02641, -0.02094), (-0.05623, -0.01823, -0.02094), (-0.05623, 0.01625, -0.02094), (0.02396, 0.08271, 0.0981), (0.02396, -0.08618, 0.0981), (-0.023, -0.08618, 0.0981), (-0.023, 0.08271, 0.0981), (-0.03416, -0.02988, 0.0981), (-0.03416, 0.02641, 0.0981), (0.02396, 0.02641, 0.0981), (0.02396, -0.02988, 0.0981), (0.02396, 0.01625, 0.0981), (0.02396, -0.01823, 0.0981), (-0.03416, -0.01823, 0.0981), (-0.03416, 0.01625, 0.0981), (-0.03416, -0.02988, -0.165), (-0.03416, 0.02641, -0.165), (0.02396, 0.02641, -0.165), (0.02396, -0.02988, -0.165), (0.02396, 0.01625, -0.165), (0.02396, -0.01823, -0.165), (-0.03416, -0.01823, -0.165), (-0.03416, 0.01625, -0.165), (0.02396, 0.08271, -0.165), (0.02396, -0.08618, -0.165), (-0.023, -0.08618, -0.165), (-0.023, 0.08271, -0.165), (-0.0271, 0.06421, -0.2446), (-0.01423, 0.06421, 0.1554), (0.02396, 0.06421, -0.2446), (0.02396, 0.06421, 0.1554), (0.02396, 0.06421, 0.04075), (-0.03416, 0.06421, 0.04075), (-0.03416, 0.06421, -0.08548), (0.02396, 0.06421, -0.08548), (-0.03416, 0.06421, -0.004613), (0.02396, 0.06421, -0.004613), (0.02396, 0.06421, -0.03143), (-0.03416, 0.06421, -0.03143), (0.02396, 0.06421, 0.0981), (-0.03416, 0.06421, 0.0981), (0.02396, 0.06421, -0.165), (-0.03416, 0.06421, -0.165), (0.02396, -0.06985, -0.2446), (0.02396, -0.06985, 0.1554), (-0.0271, -0.06985, -0.2446), (-0.01423, -0.06985, 0.1554), (-0.03416, -0.06985, 0.04075), (0.02396, -0.06985, 0.04075), (0.02396, -0.06985, -0.08548), (-0.03416, -0.06985, -0.08548), (0.02396, -0.06985, -0.004613), (-0.03416, -0.06985, -0.004613), (-0.03416, -0.06985, -0.03143), (0.02396, -0.06985, -0.03143), (-0.03416, -0.06985, 0.0981), (0.02396, -0.06985, 0.0981), (-0.03416, -0.06985, -0.165), (0.02396, -0.06985, -0.165), (-0.05103, 0.02702, -0.01368), (-0.05103, -0.03097, -0.01368), (-0.05054, 0.02702, -0.01389), (-0.05054, -0.03097, -0.01389), (-0.05016, 0.02702, -0.01426), (-0.05016, -0.03097, -0.01426), (-0.04996, 0.02702, -0.01476), (-0.04996, -0.03097, -0.01476), (-0.04996, 0.02702, -0.01529), (-0.04996, -0.03097, -0.01529), (-0.05016, 0.02702, -0.01578), (-0.05016, -0.03097, -0.01578), (-0.05054, 0.02702, -0.01616), (-0.05054, -0.03097, -0.01616), (-0.0513, -0.03097, -0.01502), (-0.05103, 0.02702, -0.01636), (-0.05103, -0.03097, -0.01636), (-0.0513, 0.02702, -0.01502), (-0.05156, 0.02702, -0.01636), (-0.05156, -0.03097, -0.01636), (-0.05205, 0.02702, -0.01616), (-0.05205, -0.03097, -0.01616), (-0.05243, 0.02702, -0.01578), (-0.05243, -0.03097, -0.01578), (-0.05263, 0.02702, -0.01529), (-0.05263, -0.03097, -0.01529), (-0.05263, 0.02702, -0.01476), (-0.05263, -0.03097, -0.01476), (-0.05243, 0.02702, -0.01426), (-0.05243, -0.03097, -0.01426), (-0.05205, 0.02702, -0.01389), (-0.05205, -0.03097, -0.01389), (-0.05156, 0.02702, -0.01368), (-0.05156, -0.03097, -0.01368)], [], [(136, 1, 2, 138), (137, 139, 6, 5), (149, 137, 5, 97), (97, 5, 6, 98), (133, 121, 7, 99), (116, 0, 3, 119), (148, 139, 14, 100), (107, 23, 15, 101), (132, 123, 12, 102), (105, 21, 13, 103), (123, 121, 15, 12), (21, 22, 14, 13), (122, 8, 11, 120), (17, 9, 10, 18), (8, 16, 19, 11), (16, 17, 18, 19), (12, 15, 23, 20), (20, 23, 22, 21), (102, 12, 20, 104), (104, 20, 21, 105), (100, 14, 22, 106), (106, 22, 23, 107), (66, 34, 35, 67), (28, 34, 49, 48), (64, 32, 33, 65), (62, 30, 32, 64), (65, 33, 31, 63), (129, 124, 30, 62), (78, 42, 54, 82), (145, 140, 28, 60), (96, 24, 27, 99), (128, 125, 27, 59), (57, 25, 26, 58), (144, 141, 25, 57), (151, 142, 45, 117), (117, 45, 46, 118), (135, 126, 47, 119), (150, 143, 36, 108), (115, 43, 37, 109), (134, 127, 38, 110), (113, 41, 39, 111), (110, 38, 40, 112), (112, 40, 41, 113), (108, 36, 42, 114), (114, 42, 43, 115), (84, 44, 47, 87), (68, 48, 49, 70), (71, 50, 51, 69), (60, 28, 48, 68), (67, 35, 50, 71), (37, 43, 55, 53), (35, 29, 51, 50), (73, 37, 53, 81), (42, 36, 52, 54), (29, 61, 69, 51), (79, 67, 71, 83), (72, 60, 68, 80), (71, 69, 89, 88), (83, 71, 88, 95), (24, 56, 59, 27), (147, 144, 57, 85), (85, 57, 58, 86), (131, 128, 59, 87), (146, 145, 60, 72), (34, 66, 70, 49), (130, 129, 62, 74), (77, 65, 63, 75), (74, 62, 64, 76), (76, 64, 65, 77), (78, 66, 67, 79), (42, 78, 79, 43), (40, 76, 77, 41), (38, 74, 76, 40), (41, 77, 75, 39), (127, 130, 74, 38), (143, 146, 72, 36), (126, 131, 87, 47), (45, 85, 86, 46), (142, 147, 85, 45), (52, 80, 82, 54), (55, 83, 81, 53), (36, 72, 80, 52), (43, 79, 83, 55), (61, 73, 81, 69), (56, 84, 87, 59), (66, 78, 82, 70), (95, 88, 89, 93), (92, 90, 91, 94), (69, 81, 93, 89), (82, 80, 92, 94), (70, 82, 94, 91), (68, 70, 91, 90), (80, 68, 90, 92), (81, 83, 95, 93), (4, 96, 99, 7), (34, 106, 107, 35), (28, 100, 106, 34), (32, 104, 105, 33), (30, 102, 104, 32), (33, 105, 103, 31), (124, 132, 102, 30), (35, 107, 101, 29), (140, 148, 100, 28), (125, 133, 99, 27), (25, 97, 98, 26), (141, 149, 97, 25), (18, 114, 115, 19), (10, 108, 114, 18), (16, 112, 113, 17), (8, 110, 112, 16), (17, 113, 111, 9), (122, 134, 110, 8), (19, 115, 109, 11), (138, 150, 108, 10), (120, 135, 119, 3), (1, 117, 118, 2), (136, 151, 117, 1), (44, 116, 119, 47), (11, 109, 135, 120), (0, 116, 134, 122), (29, 101, 133, 125), (24, 96, 132, 124), (37, 73, 131, 126), (44, 84, 130, 127), (84, 56, 129, 130), (73, 61, 128, 131), (116, 44, 127, 134), (109, 37, 126, 135), (61, 29, 125, 128), (56, 24, 124, 129), (0, 122, 120, 3), (4, 7, 121, 123), (96, 4, 123, 132), (101, 15, 121, 133), (9, 111, 151, 136), (2, 118, 150, 138), (31, 103, 149, 141), (26, 98, 148, 140), (39, 75, 147, 142), (46, 86, 146, 143), (86, 58, 145, 146), (75, 63, 144, 147), (118, 46, 143, 150), (111, 39, 142, 151), (63, 31, 141, 144), (58, 26, 140, 145), (98, 6, 139, 148), (103, 13, 137, 149), (13, 14, 139, 137), (9, 136, 138, 10), (153, 155, 154, 152), (155, 157, 156, 154), (175, 173, 166), (157, 159, 158, 156), (163, 161, 166), (159, 161, 160, 158), (172, 174, 169), (161, 163, 162, 160), (160, 162, 169), (163, 165, 164, 162), (174, 176, 169), (165, 168, 167, 164), (162, 164, 169), (168, 171, 170, 167), (152, 154, 169), (171, 173, 172, 170), (176, 178, 169), (173, 175, 174, 172), (164, 167, 169), (175, 177, 176, 174), (154, 156, 169), (177, 179, 178, 176), (184, 152, 169), (179, 181, 180, 178), (178, 180, 169), (181, 183, 182, 180), (167, 170, 169), (183, 185, 184, 182), (156, 158, 169), (170, 172, 169), (158, 160, 169), (180, 182, 169), (185, 183, 166), (182, 184, 169), (184, 185, 153, 152), (161, 159, 166), (173, 171, 166), (183, 181, 166), (159, 157, 166), (171, 168, 166), (181, 179, 166), (153, 185, 166), (157, 155, 166), (168, 165, 166), (179, 177, 166), (155, 153, 166), (165, 163, 166), (177, 175, 166)])
_uv = me_cube.uv_layers.new(name='UVMap')
_uv.uv.foreach_set('vector', [0.5757, 0.5332, 0.5571, 0.5328, 0.559, 0.4789, 0.5776, 0.4763, 0.9836, 0.4939, 0.9836, 0.4497, 1.002, 0.4498, 1.002, 0.4939, 0.575, 0.9248, 0.575, 0.9904, 0.5564, 0.9904, 0.5564, 0.9248, 0.5564, 0.9248, 0.5564, 0.9904, 0.5127, 0.9904, 0.5026, 0.9248, 0.8309, 0.3817, 0.8289, 0.4502, 0.8076, 0.4503, 0.8067, 0.3839, 0.7496, 0.6237, 0.7496, 0.5327, 0.8033, 0.5327, 0.8033, 0.6237, 0.981, 0.3808, 0.9836, 0.4497, 0.9374, 0.4502, 0.9367, 0.3812, 0.8846, 0.3812, 0.8844, 0.4504, 0.8728, 0.4504, 0.873, 0.3813, 0.7284, 0.9248, 0.7284, 0.9904, 0.6852, 0.9904, 0.6852, 0.9248, 0.6341, 0.9248, 0.6341, 0.9904, 0.6208, 0.9904, 0.6208, 0.9248, 0.829, 0.4943, 0.8289, 0.4502, 0.8728, 0.4504, 0.8728, 0.4944, 0.9242, 0.4942, 0.924, 0.4503, 0.9374, 0.4502, 0.9376, 0.4941, 0.7275, 0.5332, 0.6847, 0.5337, 0.6843, 0.4766, 0.7257, 0.4762, 0.6343, 0.5338, 0.6212, 0.5337, 0.6216, 0.4766, 0.6346, 0.4766, 0.6847, 0.5337, 0.6732, 0.5338, 0.6729, 0.4766, 0.6843, 0.4766, 0.6732, 0.5338, 0.6343, 0.5338, 0.6346, 0.4766, 0.6729, 0.4766, 0.8728, 0.4944, 0.8728, 0.4504, 0.8844, 0.4504, 0.8845, 0.4944, 0.8845, 0.4944, 0.8844, 0.4504, 0.924, 0.4503, 0.9242, 0.4942, 0.6852, 0.9248, 0.6852, 0.9904, 0.6735, 0.9904, 0.6735, 0.9248, 0.6735, 0.9248, 0.6735, 0.9904, 0.6341, 0.9904, 0.6341, 0.9248, 0.9367, 0.3812, 0.9374, 0.4502, 0.924, 0.4503, 0.9235, 0.3812, 0.9235, 0.3812, 0.924, 0.4503, 0.8844, 0.4504, 0.8846, 0.3812, 0.6345, 0.2033, 0.6347, 0.1511, 0.6744, 0.1512, 0.6742, 0.2034, 0.9371, 0.3158, 0.9237, 0.3157, 0.9238, 0.2908, 0.9372, 0.2909, 0.6735, 0.8073, 0.6735, 0.8592, 0.6341, 0.8592, 0.6341, 0.8073, 0.6852, 0.8073, 0.6852, 0.8592, 0.6735, 0.8592, 0.6735, 0.8073, 0.6341, 0.8073, 0.6341, 0.8592, 0.6208, 0.8592, 0.6208, 0.8073, 0.7284, 0.8072, 0.7284, 0.8591, 0.6852, 0.8592, 0.6852, 0.8073, 0.8543, 0.5563, 0.8543, 0.4946, 0.8737, 0.5248, 0.8737, 0.5645, 0.5737, 0.2032, 0.5733, 0.1506, 0.6196, 0.1502, 0.62, 0.2028, 0.7496, 0.9248, 0.7496, 0.8591, 0.8033, 0.8591, 0.8033, 0.9248, 0.7305, 0.2038, 0.7313, 0.1514, 0.7562, 0.1518, 0.7555, 0.2042, 0.5564, 0.8073, 0.5564, 0.8591, 0.5026, 0.8591, 0.5026, 0.8072, 0.575, 0.8073, 0.575, 0.8591, 0.5564, 0.8591, 0.5564, 0.8073, 0.5752, 0.6238, 0.5751, 0.7148, 0.5564, 0.7147, 0.5565, 0.6238, 0.5564, 0.6237, 0.5564, 0.7147, 0.5026, 0.7147, 0.5026, 0.6237, 0.7277, 0.3879, 0.7292, 0.2972, 0.7541, 0.2975, 0.7525, 0.389, 0.5761, 0.3879, 0.5747, 0.2968, 0.6209, 0.2965, 0.6212, 0.3873, 0.6733, 0.3873, 0.6739, 0.2965, 0.6855, 0.2966, 0.6847, 0.3874, 0.7282, 0.6238, 0.7284, 0.7147, 0.6851, 0.7148, 0.685, 0.624, 0.6341, 0.624, 0.6341, 0.7148, 0.6208, 0.7148, 0.6209, 0.624, 0.685, 0.624, 0.6851, 0.7148, 0.6735, 0.7148, 0.6734, 0.624, 0.6734, 0.624, 0.6735, 0.7148, 0.6341, 0.7148, 0.6341, 0.624, 0.6212, 0.3873, 0.6209, 0.2965, 0.6342, 0.2964, 0.6344, 0.3872, 0.6344, 0.3872, 0.6342, 0.2964, 0.6739, 0.2965, 0.6733, 0.3873, 0.7496, 0.7766, 0.7496, 0.7147, 0.8033, 0.7147, 0.8033, 0.7766, 0.9373, 0.2529, 0.9372, 0.2909, 0.9238, 0.2908, 0.9239, 0.2528, 0.8833, 0.2531, 0.8837, 0.2911, 0.8721, 0.2912, 0.8717, 0.2532, 0.8541, 0.5869, 0.8541, 0.6387, 0.8347, 0.6233, 0.8347, 0.5854, 0.8287, 0.5869, 0.8287, 0.6387, 0.8093, 0.6233, 0.8093, 0.5854, 0.8707, 0.1509, 0.8823, 0.1508, 0.8827, 0.1867, 0.871, 0.1869, 0.884, 0.3159, 0.8724, 0.316, 0.8721, 0.2912, 0.8837, 0.2911, 0.8797, 0.5563, 0.8797, 0.4946, 0.8991, 0.5248, 0.8991, 0.5645, 0.9242, 0.1502, 0.9376, 0.1503, 0.9375, 0.1863, 0.9241, 0.1863, 0.8797, 0.6387, 0.8797, 0.5869, 0.8991, 0.5854, 0.8991, 0.6233, 0.8287, 0.5563, 0.8287, 0.5869, 0.8093, 0.5854, 0.8093, 0.5645, 0.8541, 0.5563, 0.8541, 0.5869, 0.8347, 0.5854, 0.8347, 0.5645, 0.8833, 0.2531, 0.8717, 0.2532, 0.8716, 0.2451, 0.8833, 0.245, 0.8093, 0.5645, 0.8093, 0.5854, 0.8035, 0.5798, 0.8035, 0.5683, 0.7496, 0.8591, 0.7496, 0.8072, 0.8033, 0.8072, 0.8033, 0.8591, 0.5751, 0.7766, 0.575, 0.8073, 0.5564, 0.8073, 0.5564, 0.7766, 0.5564, 0.7766, 0.5564, 0.8073, 0.5026, 0.8072, 0.5026, 0.7766, 0.7301, 0.2348, 0.7305, 0.2038, 0.7555, 0.2042, 0.755, 0.2351, 0.574, 0.2343, 0.5737, 0.2032, 0.62, 0.2028, 0.6203, 0.2339, 0.8543, 0.6387, 0.8543, 0.5869, 0.8737, 0.5854, 0.8737, 0.6233, 0.7284, 0.7766, 0.7284, 0.8072, 0.6852, 0.8073, 0.6852, 0.7766, 0.6341, 0.7766, 0.6341, 0.8073, 0.6208, 0.8073, 0.6208, 0.7766, 0.6852, 0.7766, 0.6852, 0.8073, 0.6735, 0.8073, 0.6735, 0.7766, 0.6735, 0.7766, 0.6735, 0.8073, 0.6341, 0.8073, 0.6341, 0.7766, 0.6344, 0.2342, 0.6345, 0.2033, 0.6742, 0.2034, 0.6741, 0.2343, 0.6342, 0.2964, 0.6344, 0.2342, 0.6741, 0.2343, 0.6739, 0.2965, 0.6735, 0.7148, 0.6735, 0.7766, 0.6341, 0.7766, 0.6341, 0.7148, 0.6851, 0.7148, 0.6852, 0.7766, 0.6735, 0.7766, 0.6735, 0.7148, 0.6341, 0.7148, 0.6341, 0.7766, 0.6208, 0.7766, 0.6208, 0.7148, 0.7284, 0.7147, 0.7284, 0.7766, 0.6852, 0.7766, 0.6851, 0.7148, 0.5747, 0.2968, 0.574, 0.2343, 0.6203, 0.2339, 0.6209, 0.2965, 0.7292, 0.2972, 0.7301, 0.2348, 0.755, 0.2351, 0.7541, 0.2975, 0.5564, 0.7147, 0.5564, 0.7766, 0.5026, 0.7766, 0.5026, 0.7147, 0.5751, 0.7148, 0.5751, 0.7766, 0.5564, 0.7766, 0.5564, 0.7147, 0.9375, 0.1863, 0.9374, 0.2262, 0.924, 0.2262, 0.9241, 0.1863, 0.8827, 0.1867, 0.8831, 0.2265, 0.8714, 0.2267, 0.871, 0.1869, 0.8541, 0.4946, 0.8541, 0.5563, 0.8347, 0.5645, 0.8347, 0.5248, 0.8287, 0.4946, 0.8287, 0.5563, 0.8093, 0.5645, 0.8093, 0.5248, 0.8797, 0.5869, 0.8797, 0.5563, 0.8991, 0.5645, 0.8991, 0.5854, 0.7496, 0.8072, 0.7496, 0.7766, 0.8033, 0.7766, 0.8033, 0.8072, 0.8543, 0.5869, 0.8543, 0.5563, 0.8737, 0.5645, 0.8737, 0.5854, 0.8831, 0.2335, 0.8833, 0.245, 0.8716, 0.2451, 0.8715, 0.2336, 0.9373, 0.2332, 0.9373, 0.2447, 0.9239, 0.2447, 0.924, 0.2331, 0.8991, 0.5854, 0.8991, 0.5645, 0.9049, 0.5683, 0.9049, 0.5798, 0.924, 0.2262, 0.9374, 0.2262, 0.9373, 0.2332, 0.924, 0.2331, 0.8737, 0.5854, 0.8737, 0.5645, 0.8795, 0.5683, 0.8795, 0.5798, 0.9373, 0.2529, 0.9239, 0.2528, 0.9239, 0.2447, 0.9373, 0.2447, 0.8347, 0.5645, 0.8347, 0.5854, 0.8289, 0.5798, 0.8289, 0.5683, 0.8714, 0.2267, 0.8831, 0.2265, 0.8831, 0.2335, 0.8715, 0.2336, 0.7496, 0.9904, 0.7496, 0.9248, 0.8033, 0.9248, 0.7933, 0.9904, 0.9237, 0.3157, 0.9235, 0.3812, 0.8846, 0.3812, 0.884, 0.3159, 0.9371, 0.3158, 0.9367, 0.3812, 0.9235, 0.3812, 0.9237, 0.3157, 0.6735, 0.8592, 0.6735, 0.9248, 0.6341, 0.9248, 0.6341, 0.8592, 0.6852, 0.8592, 0.6852, 0.9248, 0.6735, 0.9248, 0.6735, 0.8592, 0.6341, 0.8592, 0.6341, 0.9248, 0.6208, 0.9248, 0.6208, 0.8592, 0.7284, 0.8591, 0.7284, 0.9248, 0.6852, 0.9248, 0.6852, 0.8592, 0.884, 0.3159, 0.8846, 0.3812, 0.873, 0.3813, 0.8724, 0.316, 0.9837, 0.3168, 0.981, 0.3808, 0.9367, 0.3812, 0.9371, 0.3158, 0.8288, 0.3168, 0.8309, 0.3817, 0.8067, 0.3839, 0.8035, 0.3179, 0.5564, 0.8591, 0.5564, 0.9248, 0.5026, 0.9248, 0.5026, 0.8591, 0.575, 0.8591, 0.575, 0.9248, 0.5564, 0.9248, 0.5564, 0.8591, 0.6346, 0.4766, 0.6344, 0.3872, 0.6733, 0.3873, 0.6729, 0.4766, 0.6216, 0.4766, 0.6212, 0.3873, 0.6344, 0.3872, 0.6346, 0.4766, 0.6732, 0.5338, 0.6734, 0.624, 0.6341, 0.624, 0.6343, 0.5338, 0.6847, 0.5337, 0.685, 0.624, 0.6734, 0.624, 0.6732, 0.5338, 0.6343, 0.5338, 0.6341, 0.624, 0.6209, 0.624, 0.6212, 0.5337, 0.7275, 0.5332, 0.7282, 0.6238, 0.685, 0.624, 0.6847, 0.5337, 0.6729, 0.4766, 0.6733, 0.3873, 0.6847, 0.3874, 0.6843, 0.4766, 0.5776, 0.4763, 0.5761, 0.3879, 0.6212, 0.3873, 0.6216, 0.4766, 0.7257, 0.4762, 0.7277, 0.3879, 0.7525, 0.389, 0.7467, 0.4789, 0.5564, 0.5327, 0.5564, 0.6237, 0.5026, 0.6237, 0.5027, 0.5327, 0.5757, 0.5332, 0.5752, 0.6238, 0.5565, 0.6238, 0.5571, 0.5328, 0.7496, 0.7147, 0.7496, 0.6237, 0.8033, 0.6237, 0.8033, 0.7147, 0.6843, 0.4766, 0.6847, 0.3874, 0.7277, 0.3879, 0.7257, 0.4762, 0.7486, 0.5327, 0.7493, 0.6237, 0.7282, 0.6238, 0.7275, 0.5332, 0.8724, 0.316, 0.873, 0.3813, 0.8309, 0.3817, 0.8288, 0.3168, 0.7496, 0.8591, 0.7496, 0.9248, 0.7284, 0.9248, 0.7284, 0.8591, 0.6855, 0.2966, 0.6864, 0.2342, 0.7301, 0.2348, 0.7292, 0.2972, 0.7495, 0.7147, 0.7496, 0.7766, 0.7284, 0.7766, 0.7284, 0.7147, 0.7496, 0.7766, 0.7496, 0.8072, 0.7284, 0.8072, 0.7284, 0.7766, 0.6864, 0.2342, 0.6869, 0.2032, 0.7305, 0.2038, 0.7301, 0.2348, 0.7493, 0.6237, 0.7495, 0.7147, 0.7284, 0.7147, 0.7282, 0.6238, 0.6847, 0.3874, 0.6855, 0.2966, 0.7292, 0.2972, 0.7277, 0.3879, 0.6869, 0.2032, 0.6876, 0.1508, 0.7313, 0.1514, 0.7305, 0.2038, 0.7496, 0.8072, 0.7496, 0.8591, 0.7284, 0.8591, 0.7284, 0.8072, 0.7486, 0.5327, 0.7275, 0.5332, 0.7257, 0.4762, 0.7467, 0.4789, 0.8077, 0.4944, 0.8076, 0.4503, 0.8289, 0.4502, 0.829, 0.4943, 0.7496, 0.9248, 0.7496, 0.9904, 0.7284, 0.9904, 0.7284, 0.9248, 0.873, 0.3813, 0.8728, 0.4504, 0.8289, 0.4502, 0.8309, 0.3817, 0.6212, 0.5337, 0.6209, 0.624, 0.5752, 0.6238, 0.5757, 0.5332, 0.559, 0.4789, 0.5533, 0.3889, 0.5761, 0.3879, 0.5776, 0.4763, 0.6208, 0.8592, 0.6208, 0.9248, 0.575, 0.9248, 0.575, 0.8591, 1.006, 0.3178, 1.003, 0.3829, 0.981, 0.3808, 0.9837, 0.3168, 0.6208, 0.7148, 0.6208, 0.7766, 0.5751, 0.7766, 0.5751, 0.7148, 0.5517, 0.2971, 0.5511, 0.2345, 0.574, 0.2343, 0.5747, 0.2968, 0.5511, 0.2345, 0.5508, 0.2034, 0.5737, 0.2032, 0.574, 0.2343, 0.6208, 0.7766, 0.6208, 0.8073, 0.575, 0.8073, 0.5751, 0.7766, 0.5533, 0.3889, 0.5517, 0.2971, 0.5747, 0.2968, 0.5761, 0.3879, 0.6209, 0.624, 0.6208, 0.7148, 0.5751, 0.7148, 0.5752, 0.6238, 0.6208, 0.8073, 0.6208, 0.8592, 0.575, 0.8591, 0.575, 0.8073, 0.5508, 0.2034, 0.5504, 0.1509, 0.5733, 0.1506, 0.5737, 0.2032, 1.003, 0.3829, 1.002, 0.4498, 0.9836, 0.4497, 0.981, 0.3808, 0.6208, 0.9248, 0.6208, 0.9904, 0.575, 0.9904, 0.575, 0.9248, 0.9376, 0.4941, 0.9374, 0.4502, 0.9836, 0.4497, 0.9836, 0.4939, 0.6212, 0.5337, 0.5757, 0.5332, 0.5776, 0.4763, 0.6216, 0.4766, 0.9051, 0.5072, 0.9051, 0.5063, 0.9531, 0.5063, 0.9531, 0.5072, 0.9051, 0.5063, 0.9051, 0.5055, 0.9532, 0.5055, 0.9531, 0.5063, 0.9054, 0.5091, 0.9058, 0.5086, 0.9067, 0.5099, 0.9051, 0.5055, 0.9052, 0.5046, 0.9532, 0.5046, 0.9532, 0.5055, 0.908, 0.5091, 0.9082, 0.5096, 0.9067, 0.5099, 0.9052, 0.5046, 0.9052, 0.5038, 0.9532, 0.5038, 0.9532, 0.5046, 0.9058, 0.5145, 0.9054, 0.5141, 0.9067, 0.5132, 0.9052, 0.5038, 0.9052, 0.503, 0.9532, 0.503, 0.9532, 0.5038, 0.9082, 0.5135, 0.908, 0.5141, 0.9067, 0.5132, 0.9052, 0.503, 0.9052, 0.5021, 0.9532, 0.5021, 0.9532, 0.503, 0.9054, 0.5141, 0.9051, 0.5135, 0.9067, 0.5132, 0.9052, 0.5021, 0.9052, 0.5013, 0.9532, 0.5013, 0.9532, 0.5021, 0.908, 0.5141, 0.9075, 0.5145, 0.9067, 0.5132, 0.9052, 0.5013, 0.9052, 0.5005, 0.9532, 0.5005, 0.9532, 0.5013, 0.907, 0.5117, 0.9075, 0.5119, 0.9067, 0.5132, 0.9052, 0.5005, 0.9052, 0.4996, 0.9532, 0.4996, 0.9532, 0.5005, 0.9051, 0.5135, 0.9051, 0.5129, 0.9067, 0.5132, 0.9052, 0.4996, 0.9052, 0.4988, 0.9532, 0.4988, 0.9532, 0.4996, 0.9075, 0.5145, 0.907, 0.5147, 0.9067, 0.5132, 0.9052, 0.4988, 0.9052, 0.4979, 0.9532, 0.4979, 0.9532, 0.4988, 0.9075, 0.5119, 0.908, 0.5123, 0.9067, 0.5132, 0.9052, 0.4979, 0.9052, 0.4971, 0.9532, 0.4971, 0.9532, 0.4979, 0.9547, 0.5082, 0.9547, 0.5074, 0.9568, 0.5078, 0.9052, 0.4971, 0.9052, 0.4963, 0.9532, 0.4963, 0.9532, 0.4971, 0.9051, 0.5129, 0.9054, 0.5123, 0.9067, 0.5132, 0.9052, 0.4963, 0.9052, 0.4954, 0.9532, 0.4954, 0.9532, 0.4963, 0.907, 0.5147, 0.9064, 0.5147, 0.9067, 0.5132, 0.9052, 0.4954, 0.9052, 0.4946, 0.9532, 0.4946, 0.9532, 0.4954, 0.908, 0.5123, 0.9082, 0.5129, 0.9067, 0.5132, 0.9064, 0.5147, 0.9058, 0.5145, 0.9067, 0.5132, 0.9082, 0.5129, 0.9082, 0.5135, 0.9067, 0.5132, 0.9054, 0.5123, 0.9058, 0.5119, 0.9067, 0.5132, 0.9064, 0.5115, 0.9058, 0.5112, 0.9067, 0.5099, 0.9058, 0.5119, 0.9064, 0.5117, 0.9067, 0.5132, 0.9547, 0.5082, 0.9072, 0.5082, 0.9072, 0.5074, 0.9547, 0.5074, 0.9082, 0.5096, 0.9082, 0.5102, 0.9067, 0.5099, 0.9058, 0.5086, 0.9064, 0.5084, 0.9067, 0.5099, 0.9058, 0.5112, 0.9054, 0.5108, 0.9067, 0.5099, 0.9082, 0.5102, 0.908, 0.5108, 0.9067, 0.5099, 0.9064, 0.5084, 0.907, 0.5084, 0.9067, 0.5099, 0.9054, 0.5108, 0.9051, 0.5102, 0.9067, 0.5099, 0.9072, 0.5074, 0.9072, 0.5082, 0.9051, 0.5078, 0.908, 0.5108, 0.9075, 0.5112, 0.9067, 0.5099, 0.907, 0.5084, 0.9075, 0.5086, 0.9067, 0.5099, 0.9051, 0.5102, 0.9051, 0.5096, 0.9067, 0.5099, 0.9075, 0.5112, 0.907, 0.5115, 0.9067, 0.5099, 0.9075, 0.5086, 0.908, 0.5091, 0.9067, 0.5099, 0.9051, 0.5096, 0.9054, 0.5091, 0.9067, 0.5099])
me_cube.use_remesh_preserve_volume = False
me_cube.use_remesh_preserve_attributes = False
me_cube.use_mirror_vertex_groups = False
me_cube.update()

# ---- objects
ob_cylinder_002 = bpy.data.objects.new('Cylinder.002', me_cylinder_002)
ob_cylinder = bpy.data.objects.new('Cylinder', me_cylinder)
ob_cube = bpy.data.objects.new('Cube', me_cube)

# ---- transforms, parenting, visibility, modifiers, constraints
ob_cylinder_002.location = (-0.05248, 0.01167, 2.07)
ob_cylinder_002.lineart.crease_threshold = 0.0
ob_cylinder.location = (0.0, 0.0, 0.894)
ob_cylinder.rotation_euler = (-1.629e-07, 0.0, 0.0)
ob_cylinder.scale = (0.5098, 0.5048, 1.0)
ob_cylinder.color = (0.8, 0.8, 0.8, 1.0)
ob_cylinder.lineart.crease_threshold = 0.0
ob_cube.location = (0.0, 0.0, 2.085)
ob_cube.lock_rotations_4d = False
ob_cube.empty_display_type = 'ARROWS'
ob_cube.lineart.crease_threshold = 0.0

# ---- collection membership
col_collection_1.objects.link(ob_cylinder_002)
col_collection_1.objects.link(ob_cylinder)
col_collection_1.objects.link(ob_cube)

# ---- scene / render settings (as saved in the file)
scene.frame_start = 1; scene.frame_end = 15; scene.frame_set(1)
scene.render.engine = 'BLENDER_EEVEE_NEXT'
scene.render.resolution_percentage = 50
scene.render.dither_intensity = 0.0
scene.cycles.use_denoising = False
scene.cycles.samples = 128
scene.cycles.sampling_pattern = 'TABULATED_SOBOL'
scene.cycles.use_adaptive_sampling = False
scene.cycles.use_light_tree = False
scene.cycles.blur_glossy = 0.0
scene.cycles.sample_clamp_indirect = 0.0
scene.view_settings.view_transform = 'Standard'
bpy.context.view_layer.update()

# ---- added for rendering (the .blend has no active camera and no usable light): camera, sun
cam_auto = bpy.data.cameras.new('AutoCamera')
cam_auto.lens = 50.0
cam_auto.sensor_width = 36.0
cam_auto.clip_end = 1000.0
ob_auto_camera = bpy.data.objects.new('AutoCamera', cam_auto)
scene.collection.objects.link(ob_auto_camera)
ob_auto_camera.location = (1.33769, -1.63092, 2.70583)
ob_auto_camera.rotation_euler = (1.09748, -7.21219e-08, 0.694738)
scene.camera = ob_auto_camera
light_auto_sun = bpy.data.lights.new('AutoSun', 'SUN')
light_auto_sun.energy = 3.0
light_auto_sun.angle = 0.0523599
ob_auto_sun = bpy.data.objects.new('AutoSun', light_auto_sun)
scene.collection.objects.link(ob_auto_sun)
ob_auto_sun.rotation_euler = (0.872665, 0.174533, 0.523599)
bpy.context.view_layer.update()

